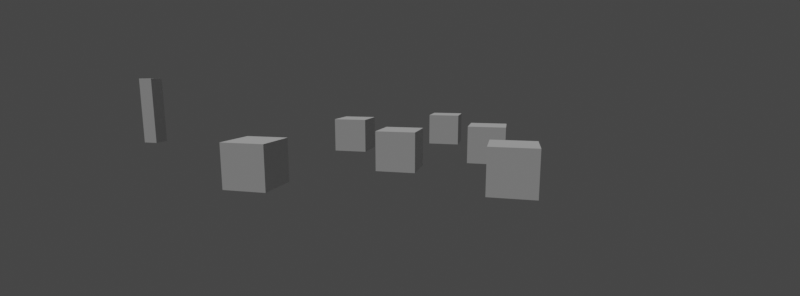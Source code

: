 # Source: 10.blend  (saved by Blender 3.6.11; exported with 4.5.12 LTS)
import bpy
from mathutils import Matrix  # noqa: F401  (used for matrix-valued properties, if any)

bpy.ops.wm.read_factory_settings(use_empty=True)
scene = bpy.context.scene
scene.name = 'Scene'

# ---- collections
col_collection = bpy.data.collections.new('Collection'); scene.collection.children.link(col_collection)

# ---- world
world_world = bpy.data.worlds.new('World'); scene.world = world_world
world_world.use_nodes = True; world_world.node_tree.nodes.clear()
_N = world_world.node_tree.nodes; _L = world_world.node_tree.links
n0 = _N.new('ShaderNodeOutputWorld'); n0.name = 'World Output'; n0.location = (300, 300)
n1 = _N.new('ShaderNodeBackground'); n1.name = 'Background'; n1.location = (10, 300)
n1.inputs[0].default_value = (0.05088, 0.05088, 0.05088, 1.0)
_L.new(n1.outputs[0], n0.inputs[0])
n0.is_active_output = True
world_world.color = (0.05088, 0.05088, 0.05088)
world_world.use_sun_shadow = False
world_world.sun_shadow_jitter_overblur = 0.0

# ---- cameras
cam_camera = bpy.data.cameras.new('Camera')
cam_camera.sensor_fit = 'VERTICAL'
cam_camera.lens = 18.0
cam_camera.sensor_height = 12.0

# ---- lights
light_spot_004 = bpy.data.lights.new('Spot.004', 'SUN')
light_spot_004.transmission_factor = 0.0
light_spot_004.energy = 1.0
light_spot_004.shadow_soft_size = 0.68

# ---- meshes
me_cube_002 = bpy.data.meshes.new('Cube.002')
me_cube_002.from_pydata([(-0.1872, -0.1872, -0.85), (-0.1872, -0.1872, 0.85), (-0.1872, 0.1872, -0.85), (-0.1872, 0.1872, 0.85), (0.1872, -0.1872, -0.85), (0.1872, -0.1872, 0.85), (0.1872, 0.1872, -0.85), (0.1872, 0.1872, 0.85)], [], [(0, 1, 3, 2), (2, 3, 7, 6), (6, 7, 5, 4), (4, 5, 1, 0), (2, 6, 4, 0), (7, 3, 1, 5)])
_uv = me_cube_002.uv_layers.new(name='UVMap')
_uv.uv.foreach_set('vector', [0.375, 0.0, 0.625, 0.0, 0.625, 0.25, 0.375, 0.25, 0.375, 0.25, 0.625, 0.25, 0.625, 0.5, 0.375, 0.5, 0.375, 0.5, 0.625, 0.5, 0.625, 0.75, 0.375, 0.75, 0.375, 0.75, 0.625, 0.75, 0.625, 1.0, 0.375, 1.0, 0.125, 0.5, 0.375, 0.5, 0.375, 0.75, 0.125, 0.75, 0.625, 0.5, 0.875, 0.5, 0.875, 0.75, 0.625, 0.75])
me_cube_002.update()
me_cube_016 = bpy.data.meshes.new('Cube.016')
me_cube_016.from_pydata([(-0.2939, -0.2939, -0.2939), (-0.2939, -0.2939, 0.2939), (-0.2939, 0.2939, -0.2939), (-0.2939, 0.2939, 0.2939), (0.2939, -0.2939, -0.2939), (0.2939, -0.2939, 0.2939), (0.2939, 0.2939, -0.2939), (0.2939, 0.2939, 0.2939)], [], [(0, 1, 3, 2), (2, 3, 7, 6), (6, 7, 5, 4), (4, 5, 1, 0), (2, 6, 4, 0), (7, 3, 1, 5)])
_uv = me_cube_016.uv_layers.new(name='UVMap')
_uv.uv.foreach_set('vector', [0.375, 0.0, 0.625, 0.0, 0.625, 0.25, 0.375, 0.25, 0.375, 0.25, 0.625, 0.25, 0.625, 0.5, 0.375, 0.5, 0.375, 0.5, 0.625, 0.5, 0.625, 0.75, 0.375, 0.75, 0.375, 0.75, 0.625, 0.75, 0.625, 1.0, 0.375, 1.0, 0.125, 0.5, 0.375, 0.5, 0.375, 0.75, 0.125, 0.75, 0.625, 0.5, 0.875, 0.5, 0.875, 0.75, 0.625, 0.75])
me_cube_016.update()
me_cube_001 = bpy.data.meshes.new('Cube.001')
me_cube_001.from_pydata([(-0.2939, -0.2939, -0.2939), (-0.2939, -0.2939, 0.2939), (-0.2939, 0.2939, -0.2939), (-0.2939, 0.2939, 0.2939), (0.2939, -0.2939, -0.2939), (0.2939, -0.2939, 0.2939), (0.2939, 0.2939, -0.2939), (0.2939, 0.2939, 0.2939)], [], [(0, 1, 3, 2), (2, 3, 7, 6), (6, 7, 5, 4), (4, 5, 1, 0), (2, 6, 4, 0), (7, 3, 1, 5)])
_uv = me_cube_001.uv_layers.new(name='UVMap')
_uv.uv.foreach_set('vector', [0.375, 0.0, 0.625, 0.0, 0.625, 0.25, 0.375, 0.25, 0.375, 0.25, 0.625, 0.25, 0.625, 0.5, 0.375, 0.5, 0.375, 0.5, 0.625, 0.5, 0.625, 0.75, 0.375, 0.75, 0.375, 0.75, 0.625, 0.75, 0.625, 1.0, 0.375, 1.0, 0.125, 0.5, 0.375, 0.5, 0.375, 0.75, 0.125, 0.75, 0.625, 0.5, 0.875, 0.5, 0.875, 0.75, 0.625, 0.75])
me_cube_001.update()
me_cube_003 = bpy.data.meshes.new('Cube.003')
me_cube_003.from_pydata([(-0.2939, -0.2939, -0.2939), (-0.2939, -0.2939, 0.2939), (-0.2939, 0.2939, -0.2939), (-0.2939, 0.2939, 0.2939), (0.2939, -0.2939, -0.2939), (0.2939, -0.2939, 0.2939), (0.2939, 0.2939, -0.2939), (0.2939, 0.2939, 0.2939)], [], [(0, 1, 3, 2), (2, 3, 7, 6), (6, 7, 5, 4), (4, 5, 1, 0), (2, 6, 4, 0), (7, 3, 1, 5)])
_uv = me_cube_003.uv_layers.new(name='UVMap')
_uv.uv.foreach_set('vector', [0.375, 0.0, 0.625, 0.0, 0.625, 0.25, 0.375, 0.25, 0.375, 0.25, 0.625, 0.25, 0.625, 0.5, 0.375, 0.5, 0.375, 0.5, 0.625, 0.5, 0.625, 0.75, 0.375, 0.75, 0.375, 0.75, 0.625, 0.75, 0.625, 1.0, 0.375, 1.0, 0.125, 0.5, 0.375, 0.5, 0.375, 0.75, 0.125, 0.75, 0.625, 0.5, 0.875, 0.5, 0.875, 0.75, 0.625, 0.75])
me_cube_003.update()
me_cube_004 = bpy.data.meshes.new('Cube.004')
me_cube_004.from_pydata([(-0.2939, -0.2939, -0.2939), (-0.2939, -0.2939, 0.2939), (-0.2939, 0.2939, -0.2939), (-0.2939, 0.2939, 0.2939), (0.2939, -0.2939, -0.2939), (0.2939, -0.2939, 0.2939), (0.2939, 0.2939, -0.2939), (0.2939, 0.2939, 0.2939)], [], [(0, 1, 3, 2), (2, 3, 7, 6), (6, 7, 5, 4), (4, 5, 1, 0), (2, 6, 4, 0), (7, 3, 1, 5)])
_uv = me_cube_004.uv_layers.new(name='UVMap')
_uv.uv.foreach_set('vector', [0.375, 0.0, 0.625, 0.0, 0.625, 0.25, 0.375, 0.25, 0.375, 0.25, 0.625, 0.25, 0.625, 0.5, 0.375, 0.5, 0.375, 0.5, 0.625, 0.5, 0.625, 0.75, 0.375, 0.75, 0.375, 0.75, 0.625, 0.75, 0.625, 1.0, 0.375, 1.0, 0.125, 0.5, 0.375, 0.5, 0.375, 0.75, 0.125, 0.75, 0.625, 0.5, 0.875, 0.5, 0.875, 0.75, 0.625, 0.75])
me_cube_004.update()
me_cube_005 = bpy.data.meshes.new('Cube.005')
me_cube_005.from_pydata([(-0.2939, -0.2939, -0.2939), (-0.2939, -0.2939, 0.2939), (-0.2939, 0.2939, -0.2939), (-0.2939, 0.2939, 0.2939), (0.2939, -0.2939, -0.2939), (0.2939, -0.2939, 0.2939), (0.2939, 0.2939, -0.2939), (0.2939, 0.2939, 0.2939)], [], [(0, 1, 3, 2), (2, 3, 7, 6), (6, 7, 5, 4), (4, 5, 1, 0), (2, 6, 4, 0), (7, 3, 1, 5)])
_uv = me_cube_005.uv_layers.new(name='UVMap')
_uv.uv.foreach_set('vector', [0.375, 0.0, 0.625, 0.0, 0.625, 0.25, 0.375, 0.25, 0.375, 0.25, 0.625, 0.25, 0.625, 0.5, 0.375, 0.5, 0.375, 0.5, 0.625, 0.5, 0.625, 0.75, 0.375, 0.75, 0.375, 0.75, 0.625, 0.75, 0.625, 1.0, 0.375, 1.0, 0.125, 0.5, 0.375, 0.5, 0.375, 0.75, 0.125, 0.75, 0.625, 0.5, 0.875, 0.5, 0.875, 0.75, 0.625, 0.75])
me_cube_005.update()
me_cube_006 = bpy.data.meshes.new('Cube.006')
me_cube_006.from_pydata([(-0.2939, -0.2939, -0.2939), (-0.2939, -0.2939, 0.2939), (-0.2939, 0.2939, -0.2939), (-0.2939, 0.2939, 0.2939), (0.2939, -0.2939, -0.2939), (0.2939, -0.2939, 0.2939), (0.2939, 0.2939, -0.2939), (0.2939, 0.2939, 0.2939)], [], [(0, 1, 3, 2), (2, 3, 7, 6), (6, 7, 5, 4), (4, 5, 1, 0), (2, 6, 4, 0), (7, 3, 1, 5)])
_uv = me_cube_006.uv_layers.new(name='UVMap')
_uv.uv.foreach_set('vector', [0.375, 0.0, 0.625, 0.0, 0.625, 0.25, 0.375, 0.25, 0.375, 0.25, 0.625, 0.25, 0.625, 0.5, 0.375, 0.5, 0.375, 0.5, 0.625, 0.5, 0.625, 0.75, 0.375, 0.75, 0.375, 0.75, 0.625, 0.75, 0.625, 1.0, 0.375, 1.0, 0.125, 0.5, 0.375, 0.5, 0.375, 0.75, 0.125, 0.75, 0.625, 0.5, 0.875, 0.5, 0.875, 0.75, 0.625, 0.75])
me_cube_006.update()

# ---- objects
ob_camera = bpy.data.objects.new('Camera', cam_camera)
ob_cameratarget = bpy.data.objects.new('CameraTarget', None)
ob_cameratargetdof = bpy.data.objects.new('CameraTargetDof', None)
ob_cube_001 = bpy.data.objects.new('Cube.001', me_cube_002)
ob_spot_004 = bpy.data.objects.new('Spot.004', light_spot_004)
ob_content10 = bpy.data.objects.new('Content10', me_cube_016)
ob_nanka = bpy.data.objects.new('nanka', None)
ob_content10_001 = bpy.data.objects.new('Content10.001', me_cube_001)
ob_content10_002 = bpy.data.objects.new('Content10.002', me_cube_003)
ob_content10_003 = bpy.data.objects.new('Content10.003', me_cube_004)
ob_content10_004 = bpy.data.objects.new('Content10.004', me_cube_005)
ob_content10_005 = bpy.data.objects.new('Content10.005', me_cube_006)

# ---- transforms, parenting, visibility, modifiers, constraints
ob_camera.location = (2.744, -10.91, 1.843)
ob_camera.rotation_euler = (1.571, -0.0, 0.0)
_c = ob_camera.constraints.new('TRACK_TO'); _c.name = 'Track To'
_c.target = ob_cameratarget
ob_cameratarget.location = (0.0, 0.0, 0.02441)
ob_cameratargetdof.location = (0.0963, 0.05245, 1.414)
ob_cube_001.location = (-6.616, -0.928, 0.9339)
ob_spot_004.location = (-0.6515, -4.127, 11.22)
ob_spot_004.rotation_euler = (0.4057, 0.1479, -0.3724)
ob_spot_004.scale = (1.248, 1.248, 1.248)
ob_content10.location = (0.0, 0.0, 0.0)
ob_content10.scale = (1.707, 1.707, 1.707)
ob_nanka.location = (0.0, 0.0, 0.0)
ob_content10_001.location = (2.113, 1.594, 0.0)
ob_content10_001.scale = (1.707, 1.707, 1.707)
ob_content10_002.location = (-2.169, 2.679, 0.0)
ob_content10_002.scale = (1.707, 1.707, 1.707)
ob_content10_003.location = (0.4635, 4.903, 0.0)
ob_content10_003.scale = (1.707, 1.707, 1.707)
ob_content10_004.location = (2.809, -1.798, 0.0)
ob_content10_004.scale = (1.707, 1.707, 1.707)
ob_content10_005.location = (-2.549, -2.568, 0.0)
ob_content10_005.scale = (1.707, 1.707, 1.707)

# ---- collection membership
col_collection.objects.link(ob_camera)
col_collection.objects.link(ob_cameratarget)
col_collection.objects.link(ob_cameratargetdof)
col_collection.objects.link(ob_cube_001)
col_collection.objects.link(ob_spot_004)
col_collection.objects.link(ob_content10)
col_collection.objects.link(ob_nanka)
col_collection.objects.link(ob_content10_001)
col_collection.objects.link(ob_content10_002)
col_collection.objects.link(ob_content10_003)
col_collection.objects.link(ob_content10_004)
col_collection.objects.link(ob_content10_005)

# ---- scene / render settings (as saved in the file)
scene.camera = ob_camera
scene.frame_start = 1; scene.frame_end = 450; scene.frame_set(345)
scene.render.engine = 'BLENDER_EEVEE_NEXT'
scene.render.resolution_x = 2914
scene.render.fps = 30
scene.cycles.sampling_pattern = 'TABULATED_SOBOL'
scene.cycles.use_light_tree = False
scene.view_settings.view_transform = 'Filmic'
bpy.context.view_layer.update()
